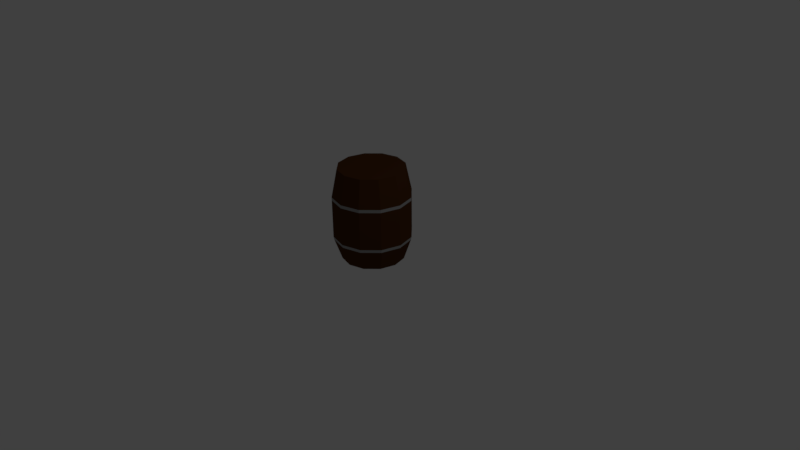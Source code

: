 # Source: barrel.blend  (saved by Blender 2.77.0; exported with 4.5.12 LTS)
import bpy
from mathutils import Matrix  # noqa: F401  (used for matrix-valued properties, if any)

bpy.ops.wm.read_factory_settings(use_empty=True)
scene = bpy.context.scene
scene.name = 'Scene'

# ---- collections
col_collection_1 = bpy.data.collections.new('Collection 1'); scene.collection.children.link(col_collection_1)

# ---- materials (node trees are filled in below, after node groups)
mat_wood = bpy.data.materials.new('Wood')
mat_wood.alpha_threshold = 0.0
mat_wood.use_transparent_shadow = False
mat_wood.diffuse_color = (0.07658, 0.02807, 0.007419, 1.0)
mat_wood.roughness = 0.5
mat_wood.specular_intensity = 0.0
mat_metal = bpy.data.materials.new('Metal')
mat_metal.alpha_threshold = 0.0
mat_metal.use_transparent_shadow = False
mat_metal.diffuse_color = (0.3264, 0.3264, 0.3264, 1.0)
mat_metal.roughness = 0.5

# ---- material node trees

# ---- world
world_world = bpy.data.worlds.new('World'); scene.world = world_world
world_world.color = (0.05088, 0.05088, 0.05088)
world_world.use_sun_shadow = False
world_world.sun_shadow_jitter_overblur = 0.0
world_world.cycles.sampling_method = 'MANUAL'

# ---- cameras
cam_camera = bpy.data.cameras.new('Camera')
cam_camera.clip_end = 100.0
cam_camera.lens = 35.0
cam_camera.sensor_width = 32.0
cam_camera.sensor_height = 18.0
cam_camera.ortho_scale = 7.314
cam_camera.dof.focus_distance = 0.0
cam_camera.dof.aperture_fstop = 128.0

# ---- lights
light_lamp = bpy.data.lights.new('Lamp', 'POINT')
light_lamp.transmission_factor = 0.0
light_lamp.cutoff_distance = 30.0
light_lamp.energy = 100.0
light_lamp.shadow_buffer_clip_start = 1.001
light_lamp.shadow_soft_size = 0.1
light_lamp.shadow_maximum_resolution = 0.006
light_lamp.use_absolute_resolution = True

# ---- meshes
me_cylinder_001 = bpy.data.meshes.new('Cylinder.001')
me_cylinder_001.from_pydata([(-4.113e-09, 0.8107, 0.0), (0.0, 1.0, 0.552), (0.4053, 0.7021, 0.0), (0.5, 0.866, 0.552), (0.7021, 0.4053, 0.0), (0.866, 0.5, 0.552), (0.8107, -5.172e-08, 0.0), (1.0, -4.371e-08, 0.552), (0.7021, -0.4053, 0.0), (0.866, -0.5, 0.552), (0.4053, -0.7021, 0.0), (0.5, -0.866, 0.552), (1.183e-07, -0.8107, 0.0), (1.51e-07, -1.0, 0.552), (-0.4053, -0.7021, 0.0), (-0.5, -0.866, 0.552), (-0.7021, -0.4053, 0.0), (-0.866, -0.5, 0.552), (-0.8107, -3.932e-07, 0.0), (-1.0, -4.649e-07, 0.552), (-0.7021, 0.4053, 0.0), (-0.866, 0.5, 0.552), (-0.4053, 0.7021, 0.0), (-0.5, 0.866, 0.552), (0.5086, 0.881, 1.72), (-7.363e-09, 1.017, 1.72), (0.881, 0.5086, 1.72), (1.017, -4.145e-08, 1.72), (0.881, -0.5086, 1.72), (0.5086, -0.881, 1.72), (1.462e-07, -1.017, 1.72), (-0.5086, -0.881, 1.72), (-0.881, -0.5086, 1.72), (-1.017, -4.699e-07, 1.72), (-0.881, 0.5086, 1.72), (-0.5086, 0.881, 1.72), (0.4325, 0.7491, 2.446), (2.586e-09, 0.8649, 2.446), (0.7491, 0.4325, 2.446), (0.8649, -6.376e-08, 2.446), (0.7491, -0.4325, 2.446), (0.4325, -0.7491, 2.446), (1.332e-07, -0.8649, 2.446), (-0.4325, -0.7491, 2.446), (-0.7491, -0.4325, 2.446), (-0.8649, -4.281e-07, 2.446), (-0.7491, 0.4325, 2.446), (-0.4325, 0.7491, 2.446), (-4.036e-08, -1.608e-07, 2.446), (0.8795, 0.5078, 0.6346), (0.8795, 0.5078, 1.637), (1.016, -4.281e-08, 1.637), (1.016, -4.202e-08, 0.6346), (-0.8795, 0.5078, 0.6346), (-0.8795, 0.5078, 1.637), (-0.5078, 0.8795, 1.637), (-0.5078, 0.8795, 0.6346), (0.5078, 0.8795, 0.6346), (0.5078, 0.8795, 1.637), (-1.016, -4.698e-07, 0.6346), (-1.016, -4.706e-07, 1.637), (-0.8795, -0.5078, 0.6346), (-0.8795, -0.5078, 1.637), (-0.5078, -0.8795, 0.6346), (-0.5078, -0.8795, 1.637), (1.51e-07, -1.016, 0.6346), (1.48e-07, -1.016, 1.637), (0.5078, -0.8795, 0.6346), (0.5078, -0.8795, 1.637), (0.8795, -0.5078, 0.6346), (0.8795, -0.5078, 1.637), (-5.338e-09, 1.016, 1.637), (-2.379e-09, 1.016, 0.6346)], [], [(0, 1, 3, 2), (2, 3, 5, 4), (4, 5, 7, 6), (6, 7, 9, 8), (8, 9, 11, 10), (10, 11, 13, 12), (12, 13, 15, 14), (14, 15, 17, 16), (16, 17, 19, 18), (18, 19, 21, 20), (51, 50, 26, 27), (20, 21, 23, 22), (22, 23, 1, 0), (6, 14, 22), (31, 30, 42, 43), (55, 54, 34, 35), (50, 58, 24, 26), (54, 60, 33, 34), (60, 62, 32, 33), (62, 64, 31, 32), (64, 66, 30, 31), (66, 68, 29, 30), (68, 70, 28, 29), (70, 51, 27, 28), (71, 55, 35, 25), (58, 71, 25, 24), (43, 42, 48), (28, 27, 39, 40), (35, 34, 46, 47), (24, 25, 37, 36), (32, 31, 43, 44), (29, 28, 40, 41), (25, 35, 47, 37), (26, 24, 36, 38), (33, 32, 44, 45), (30, 29, 41, 42), (27, 26, 38, 39), (34, 33, 45, 46), (40, 39, 48), (47, 46, 48), (36, 37, 48), (44, 43, 48), (41, 40, 48), (37, 47, 48), (38, 36, 48), (45, 44, 48), (42, 41, 48), (39, 38, 48), (46, 45, 48), (3, 1, 72, 57), (57, 72, 71, 58), (1, 23, 56, 72), (72, 56, 55, 71), (9, 7, 52, 69), (69, 52, 51, 70), (11, 9, 69, 67), (67, 69, 70, 68), (13, 11, 67, 65), (65, 67, 68, 66), (15, 13, 65, 63), (63, 65, 66, 64), (17, 15, 63, 61), (61, 63, 64, 62), (19, 17, 61, 59), (59, 61, 62, 60), (21, 19, 59, 53), (53, 59, 60, 54), (5, 3, 57, 49), (49, 57, 58, 50), (23, 21, 53, 56), (56, 53, 54, 55), (7, 5, 49, 52), (52, 49, 50, 51), (22, 0, 2), (2, 4, 6), (6, 8, 10), (10, 12, 14), (14, 16, 18), (18, 20, 14), (22, 2, 6), (6, 10, 14), (14, 20, 22)])
me_cylinder_001.polygons.foreach_set('material_index', [0, 0, 0, 0, 0, 0, 0, 0, 0, 0, 1, 0, 0, 0, 0, 1, 1, 1, 1, 1, 1, 1, 1, 1, 1, 1, 0, 0, 0, 0, 0, 0, 0, 0, 0, 0, 0, 0, 0, 0, 0, 0, 0, 0, 0, 0, 0, 0, 0, 1, 0, 1, 0, 1, 0, 1, 0, 1, 0, 1, 0, 1, 0, 1, 0, 1, 0, 1, 0, 1, 0, 1, 0, 0, 0, 0, 0, 0, 0, 0, 0, 0])
me_cylinder_001.materials.append(mat_wood)
me_cylinder_001.materials.append(mat_metal)
me_cylinder_001.use_remesh_preserve_volume = False
me_cylinder_001.use_remesh_preserve_attributes = False
me_cylinder_001.use_mirror_vertex_groups = False
me_cylinder_001.update()

# ---- objects
ob_cylinder = bpy.data.objects.new('Cylinder', me_cylinder_001)
ob_lamp = bpy.data.objects.new('Lamp', light_lamp)
ob_camera = bpy.data.objects.new('Camera', cam_camera)

# ---- transforms, parenting, visibility, modifiers, constraints
ob_cylinder.location = (0.0, 0.0, 0.0)
ob_cylinder.scale = (0.5, 0.5, 0.5)
ob_cylinder.lineart.crease_threshold = 0.0
ob_lamp.location = (4.076, 1.005, 5.904)
ob_lamp.rotation_euler = (0.6503, 0.05522, 1.866)
ob_lamp.lock_rotations_4d = False
ob_lamp.empty_display_type = 'ARROWS'
ob_lamp.color = (0.0, 0.0, 0.0, 0.0)
ob_lamp.lineart.crease_threshold = 0.0
ob_camera.location = (7.481, -6.508, 5.344)
ob_camera.rotation_euler = (1.109, 0.01082, 0.8149)
ob_camera.lock_rotations_4d = False
ob_camera.empty_display_type = 'ARROWS'
ob_camera.color = (0.0, 0.0, 0.0, 0.0)
ob_camera.display_type = 'WIRE'
ob_camera.lineart.crease_threshold = 0.0

# ---- collection membership
col_collection_1.objects.link(ob_cylinder)
col_collection_1.objects.link(ob_lamp)
col_collection_1.objects.link(ob_camera)

# ---- scene / render settings (as saved in the file)
scene.camera = ob_camera
scene.frame_start = 1; scene.frame_end = 250; scene.frame_set(1)
scene.render.engine = 'BLENDER_EEVEE_NEXT'
scene.render.resolution_percentage = 50
scene.render.dither_intensity = 0.0
scene.cycles.use_denoising = False
scene.cycles.samples = 128
scene.cycles.sampling_pattern = 'TABULATED_SOBOL'
scene.cycles.light_sampling_threshold = 0.0
scene.cycles.use_adaptive_sampling = False
scene.cycles.use_light_tree = False
scene.cycles.blur_glossy = 0.0
scene.cycles.sample_clamp_indirect = 0.0
scene.view_settings.view_transform = 'Standard'
bpy.context.view_layer.update()
